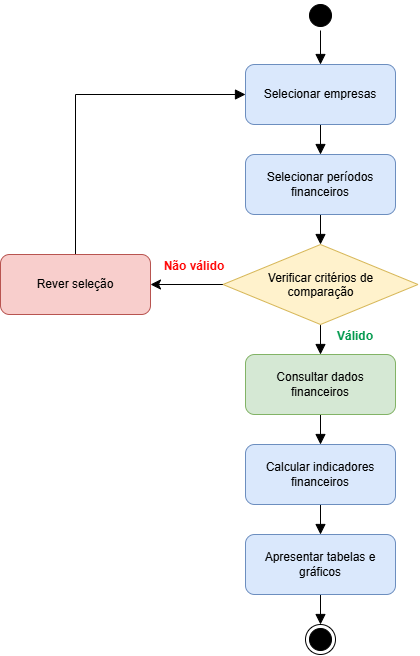

The diagram above was exported from draw.io. Its source (the exported page's mxGraphModel, read from the mxfile embedded in the PNG):
<mxGraphModel dx="964" dy="683" grid="1" gridSize="10" guides="1" tooltips="1" connect="1" arrows="1" fold="1" page="0" pageScale="1" pageWidth="827" pageHeight="1169" math="0" shadow="0">
  <root>
    <mxCell id="0" />
    <mxCell id="1" parent="0" />
    <mxCell id="oPNDGvWZ7ftkUmgg9Cii-1" parent="1" style="ellipse;html=1;shape=startState;fillColor=#000000;strokeColor=#000000;" value="" vertex="1">
      <mxGeometry height="30" width="30" x="495" y="156" as="geometry" />
    </mxCell>
    <mxCell id="oPNDGvWZ7ftkUmgg9Cii-2" edge="1" parent="1" source="oPNDGvWZ7ftkUmgg9Cii-1" style="edgeStyle=orthogonalEdgeStyle;html=1;verticalAlign=bottom;endArrow=block;endSize=8;strokeColor=#000000;rounded=0;fontSize=12;defaultLabelBackgroundColor=page;labelPadding=0 4;curved=1;endFill=1;entryX=0.5;entryY=0;entryDx=0;entryDy=0;" target="HtEn_Oz45v1Ny4_auN5v-2" value="">
      <mxGeometry relative="1" as="geometry">
        <mxPoint x="510" y="246" as="targetPoint" />
      </mxGeometry>
    </mxCell>
    <mxCell id="HtEn_Oz45v1Ny4_auN5v-11" edge="1" parent="1" source="HtEn_Oz45v1Ny4_auN5v-2" style="edgeStyle=none;curved=1;rounded=0;curveGeometry=1;orthogonalLoop=1;jettySize=auto;html=1;exitX=0.5;exitY=1;exitDx=0;exitDy=0;fontSize=12;defaultLabelBackgroundColor=page;labelPadding=0 4;startSize=8;endSize=8;endArrow=block;endFill=1;" target="HtEn_Oz45v1Ny4_auN5v-3">
      <mxGeometry relative="1" as="geometry" />
    </mxCell>
    <mxCell id="HtEn_Oz45v1Ny4_auN5v-2" parent="1" style="rounded=1;whiteSpace=wrap;html=1;roundedPerimeter=1;fillColor=#dae8fc;strokeColor=#6c8ebf;" value="Selecionar empresas" vertex="1">
      <mxGeometry height="60" width="150" x="435" y="220" as="geometry" />
    </mxCell>
    <mxCell id="HtEn_Oz45v1Ny4_auN5v-12" edge="1" parent="1" source="HtEn_Oz45v1Ny4_auN5v-3" style="edgeStyle=none;curved=1;rounded=0;curveGeometry=1;orthogonalLoop=1;jettySize=auto;html=1;exitX=0.5;exitY=1;exitDx=0;exitDy=0;entryX=0.5;entryY=0;entryDx=0;entryDy=0;fontSize=12;defaultLabelBackgroundColor=page;labelPadding=0 4;startSize=8;endSize=8;endArrow=block;endFill=1;" target="HtEn_Oz45v1Ny4_auN5v-4">
      <mxGeometry relative="1" as="geometry" />
    </mxCell>
    <mxCell id="HtEn_Oz45v1Ny4_auN5v-3" parent="1" style="rounded=1;whiteSpace=wrap;html=1;roundedPerimeter=1;fillColor=#dae8fc;strokeColor=#6c8ebf;" value="Selecionar períodos financeiros" vertex="1">
      <mxGeometry height="60" width="150" x="435" y="310" as="geometry" />
    </mxCell>
    <mxCell id="HtEn_Oz45v1Ny4_auN5v-13" edge="1" parent="1" source="HtEn_Oz45v1Ny4_auN5v-4" style="edgeStyle=none;curved=1;rounded=0;curveGeometry=1;orthogonalLoop=1;jettySize=auto;html=1;exitX=0.5;exitY=1;exitDx=0;exitDy=0;fontSize=12;defaultLabelBackgroundColor=page;labelPadding=0 4;startSize=8;endSize=8;endArrow=block;endFill=1;" target="HtEn_Oz45v1Ny4_auN5v-6">
      <mxGeometry relative="1" as="geometry" />
    </mxCell>
    <mxCell id="HtEn_Oz45v1Ny4_auN5v-14" edge="1" parent="1" source="HtEn_Oz45v1Ny4_auN5v-4" style="edgeStyle=none;curved=1;rounded=0;curveGeometry=1;orthogonalLoop=1;jettySize=auto;html=1;exitX=0;exitY=0.5;exitDx=0;exitDy=0;entryX=1;entryY=0.5;entryDx=0;entryDy=0;fontSize=12;defaultLabelBackgroundColor=page;labelPadding=0 4;startSize=8;endSize=8;" target="HtEn_Oz45v1Ny4_auN5v-7">
      <mxGeometry relative="1" as="geometry" />
    </mxCell>
    <mxCell id="HtEn_Oz45v1Ny4_auN5v-4" parent="1" style="rhombus;whiteSpace=wrap;html=1;shapeInside=1;fillColor=#fff2cc;strokeColor=#d6b656;" value="Verificar critérios de comparação" vertex="1">
      <mxGeometry height="80" width="195" x="412.5" y="400" as="geometry" />
    </mxCell>
    <mxCell id="HtEn_Oz45v1Ny4_auN5v-15" edge="1" parent="1" source="HtEn_Oz45v1Ny4_auN5v-6" style="edgeStyle=none;curved=1;rounded=0;curveGeometry=1;orthogonalLoop=1;jettySize=auto;html=1;exitX=0.5;exitY=1;exitDx=0;exitDy=0;entryX=0.5;entryY=0;entryDx=0;entryDy=0;fontSize=12;defaultLabelBackgroundColor=page;labelPadding=0 4;startSize=8;endSize=8;endArrow=block;endFill=1;" target="HtEn_Oz45v1Ny4_auN5v-8">
      <mxGeometry relative="1" as="geometry" />
    </mxCell>
    <mxCell id="HtEn_Oz45v1Ny4_auN5v-6" parent="1" style="rounded=1;whiteSpace=wrap;html=1;roundedPerimeter=1;fillColor=#d5e8d4;strokeColor=#82b366;" value="Consultar dados financeiros" vertex="1">
      <mxGeometry height="60" width="150" x="435" y="510" as="geometry" />
    </mxCell>
    <mxCell id="HtEn_Oz45v1Ny4_auN5v-18" edge="1" parent="1" source="HtEn_Oz45v1Ny4_auN5v-7" style="edgeStyle=orthogonalEdgeStyle;rounded=0;orthogonalLoop=1;jettySize=auto;html=1;exitX=0.5;exitY=0;exitDx=0;exitDy=0;entryX=0;entryY=0.5;entryDx=0;entryDy=0;fontSize=12;defaultLabelBackgroundColor=page;labelPadding=0 4;startSize=8;endSize=8;endArrow=block;endFill=1;" target="HtEn_Oz45v1Ny4_auN5v-2">
      <mxGeometry relative="1" as="geometry" />
    </mxCell>
    <mxCell id="HtEn_Oz45v1Ny4_auN5v-7" parent="1" style="rounded=1;whiteSpace=wrap;html=1;roundedPerimeter=1;fillColor=#f8cecc;strokeColor=#b85450;" value="Rever seleção" vertex="1">
      <mxGeometry height="60" width="150" x="190" y="410" as="geometry" />
    </mxCell>
    <mxCell id="HtEn_Oz45v1Ny4_auN5v-16" edge="1" parent="1" source="HtEn_Oz45v1Ny4_auN5v-8" style="edgeStyle=none;curved=1;rounded=0;curveGeometry=1;orthogonalLoop=1;jettySize=auto;html=1;exitX=0.5;exitY=1;exitDx=0;exitDy=0;entryX=0.5;entryY=0;entryDx=0;entryDy=0;fontSize=12;defaultLabelBackgroundColor=page;labelPadding=0 4;startSize=8;endSize=8;endArrow=block;endFill=1;" target="HtEn_Oz45v1Ny4_auN5v-9">
      <mxGeometry relative="1" as="geometry" />
    </mxCell>
    <mxCell id="HtEn_Oz45v1Ny4_auN5v-8" parent="1" style="rounded=1;whiteSpace=wrap;html=1;roundedPerimeter=1;fillColor=#dae8fc;strokeColor=#6c8ebf;" value="Calcular indicadores financeiros" vertex="1">
      <mxGeometry height="60" width="150" x="435" y="600" as="geometry" />
    </mxCell>
    <mxCell id="HtEn_Oz45v1Ny4_auN5v-17" edge="1" parent="1" source="HtEn_Oz45v1Ny4_auN5v-9" style="edgeStyle=none;curved=1;rounded=0;curveGeometry=1;orthogonalLoop=1;jettySize=auto;html=1;exitX=0.5;exitY=1;exitDx=0;exitDy=0;entryX=0.5;entryY=0;entryDx=0;entryDy=0;fontSize=12;defaultLabelBackgroundColor=page;labelPadding=0 4;startSize=8;endSize=8;endArrow=block;endFill=1;" target="HtEn_Oz45v1Ny4_auN5v-10">
      <mxGeometry relative="1" as="geometry" />
    </mxCell>
    <mxCell id="HtEn_Oz45v1Ny4_auN5v-9" parent="1" style="rounded=1;whiteSpace=wrap;html=1;roundedPerimeter=1;fillColor=#dae8fc;strokeColor=#6c8ebf;" value="Apresentar tabelas e gráficos" vertex="1">
      <mxGeometry height="60" width="150" x="435" y="690" as="geometry" />
    </mxCell>
    <mxCell id="HtEn_Oz45v1Ny4_auN5v-10" parent="1" style="ellipse;html=1;shape=endState;fillColor=#000000;strokeColor=#000000;" value="" vertex="1">
      <mxGeometry height="30" width="30" x="495" y="780" as="geometry" />
    </mxCell>
    <mxCell id="HtEn_Oz45v1Ny4_auN5v-19" parent="1" style="text;html=1;whiteSpace=wrap;strokeColor=none;fillColor=none;align=center;verticalAlign=middle;rounded=0;fontSize=16;fontColor=#00994D;" value="&lt;b&gt;&lt;font style=&quot;font-size: 12px;&quot;&gt;Válido&lt;/font&gt;&lt;/b&gt;" vertex="1">
      <mxGeometry height="20" width="50" x="520" y="480" as="geometry" />
    </mxCell>
    <mxCell id="HtEn_Oz45v1Ny4_auN5v-20" parent="1" style="text;html=1;whiteSpace=wrap;strokeColor=none;fillColor=none;align=center;verticalAlign=middle;rounded=0;fontSize=16;fontColor=#FF0000;" value="&lt;b&gt;&lt;font style=&quot;font-size: 12px;&quot;&gt;Não &lt;font style=&quot;&quot;&gt;válido&lt;/font&gt;&lt;/font&gt;&lt;/b&gt;" vertex="1">
      <mxGeometry height="20" width="87.5" x="340" y="410" as="geometry" />
    </mxCell>
  </root>
</mxGraphModel>